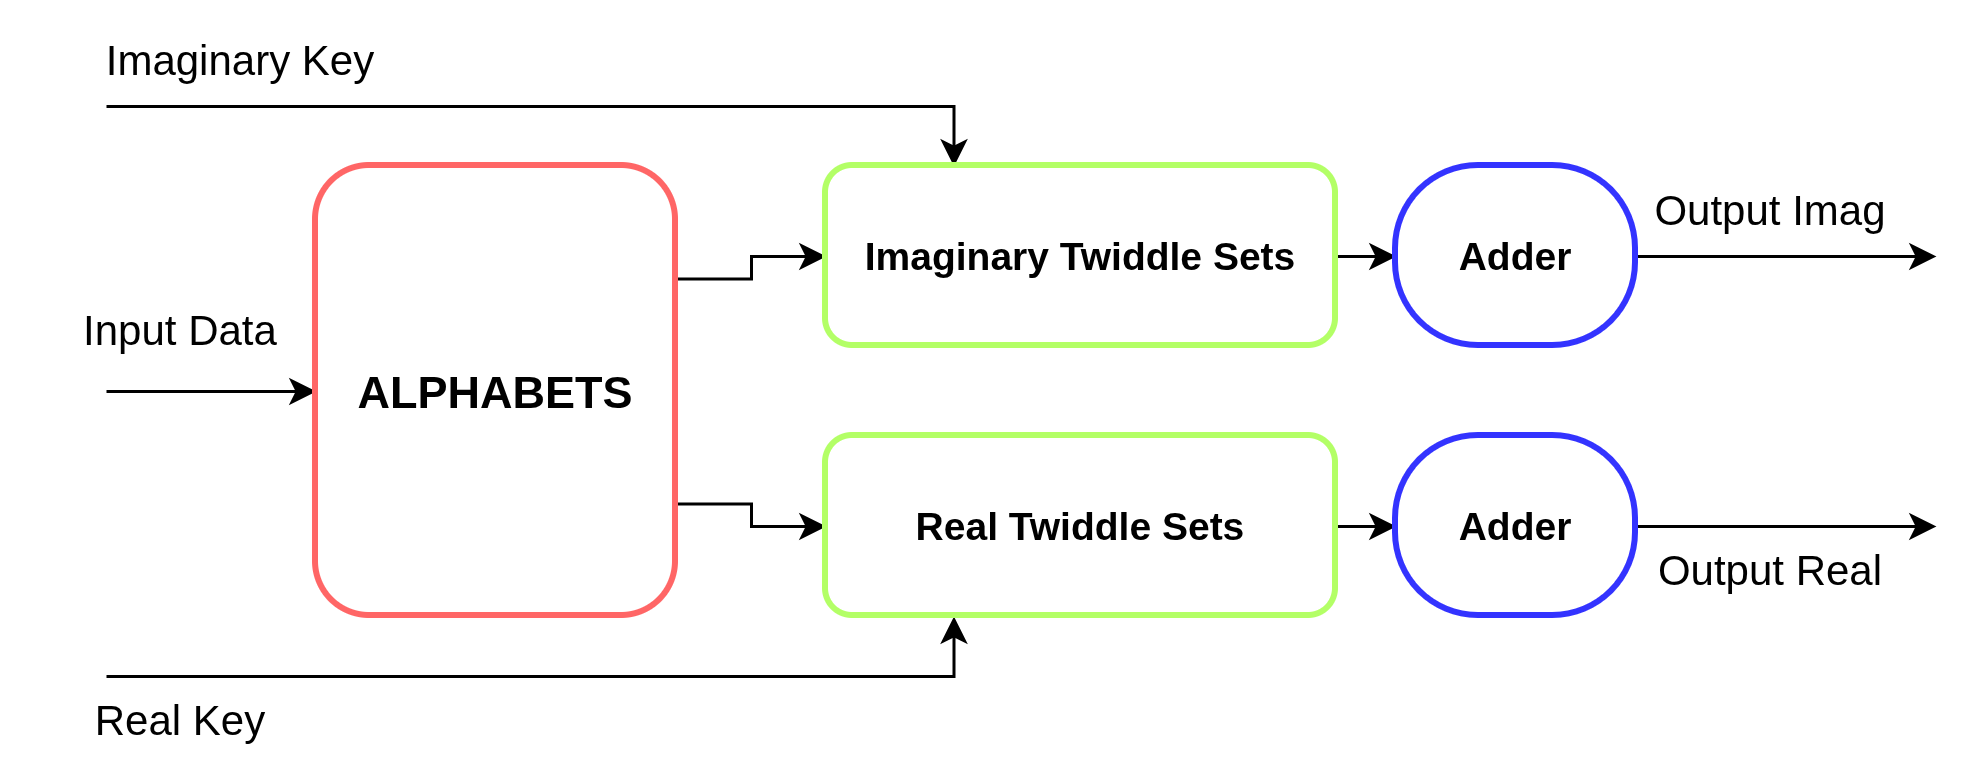

The diagram above was exported from draw.io. Its source (the exported page's mxGraphModel, read from the mxfile embedded in the PNG):
<mxGraphModel dx="1645" dy="829" grid="1" gridSize="10" guides="1" tooltips="1" connect="1" arrows="1" fold="1" page="0" pageScale="1" pageWidth="850" pageHeight="1100" math="0" shadow="0">
  <root>
    <mxCell id="0" />
    <mxCell id="1" parent="0" />
    <mxCell id="-tlXEd62eR7ANeK2-4ev-4" edge="1" parent="1" source="-tlXEd62eR7ANeK2-4ev-1" style="edgeStyle=orthogonalEdgeStyle;rounded=0;orthogonalLoop=1;jettySize=auto;html=1;exitX=1;exitY=0.25;exitDx=0;exitDy=0;entryX=0;entryY=0.5;entryDx=0;entryDy=0;" target="-tlXEd62eR7ANeK2-4ev-2">
      <mxGeometry relative="1" as="geometry" />
    </mxCell>
    <mxCell id="-tlXEd62eR7ANeK2-4ev-5" edge="1" parent="1" source="-tlXEd62eR7ANeK2-4ev-1" style="edgeStyle=orthogonalEdgeStyle;rounded=0;orthogonalLoop=1;jettySize=auto;html=1;exitX=1;exitY=0.75;exitDx=0;exitDy=0;entryX=0;entryY=0.5;entryDx=0;entryDy=0;" target="-tlXEd62eR7ANeK2-4ev-3">
      <mxGeometry relative="1" as="geometry" />
    </mxCell>
    <mxCell id="-tlXEd62eR7ANeK2-4ev-6" edge="1" parent="1" source="-tlXEd62eR7ANeK2-4ev-1" style="edgeStyle=orthogonalEdgeStyle;rounded=0;orthogonalLoop=1;jettySize=auto;html=1;exitX=0;exitY=0.5;exitDx=0;exitDy=0;endArrow=none;endFill=0;startArrow=classic;startFill=1;">
      <mxGeometry relative="1" as="geometry">
        <mxPoint x="120" y="325" as="targetPoint" />
      </mxGeometry>
    </mxCell>
    <mxCell id="-tlXEd62eR7ANeK2-4ev-1" parent="1" style="rounded=1;whiteSpace=wrap;html=1;strokeWidth=2;strokeColor=#FF6666;" value="&lt;font style=&quot;font-size: 15px;&quot;&gt;&lt;b&gt;ALPHABETS&lt;/b&gt;&lt;/font&gt;" vertex="1">
      <mxGeometry height="150" width="120" x="190" y="250" as="geometry" />
    </mxCell>
    <mxCell id="-tlXEd62eR7ANeK2-4ev-7" edge="1" parent="1" source="-tlXEd62eR7ANeK2-4ev-2" style="edgeStyle=orthogonalEdgeStyle;rounded=0;orthogonalLoop=1;jettySize=auto;html=1;exitX=0.25;exitY=0;exitDx=0;exitDy=0;jumpSize=7;endArrow=none;endFill=0;startArrow=classic;startFill=1;">
      <mxGeometry relative="1" as="geometry">
        <Array as="points">
          <mxPoint x="402.5" y="230" />
        </Array>
        <mxPoint x="120" y="230" as="targetPoint" />
      </mxGeometry>
    </mxCell>
    <mxCell id="-tlXEd62eR7ANeK2-4ev-11" edge="1" parent="1" source="-tlXEd62eR7ANeK2-4ev-2" style="edgeStyle=orthogonalEdgeStyle;rounded=0;orthogonalLoop=1;jettySize=auto;html=1;exitX=1;exitY=0.5;exitDx=0;exitDy=0;entryX=0;entryY=0.5;entryDx=0;entryDy=0;" target="-tlXEd62eR7ANeK2-4ev-9">
      <mxGeometry relative="1" as="geometry" />
    </mxCell>
    <mxCell id="-tlXEd62eR7ANeK2-4ev-2" parent="1" style="rounded=1;whiteSpace=wrap;html=1;strokeColor=#B3FF66;strokeWidth=2;" value="&lt;font style=&quot;font-size: 13px;&quot;&gt;&lt;b&gt;Imaginary Twiddle Sets&lt;/b&gt;&lt;/font&gt;" vertex="1">
      <mxGeometry height="60" width="170" x="360" y="250" as="geometry" />
    </mxCell>
    <mxCell id="-tlXEd62eR7ANeK2-4ev-8" edge="1" parent="1" source="-tlXEd62eR7ANeK2-4ev-3" style="edgeStyle=orthogonalEdgeStyle;rounded=0;orthogonalLoop=1;jettySize=auto;html=1;exitX=0.25;exitY=1;exitDx=0;exitDy=0;endArrow=none;endFill=0;startArrow=classic;startFill=1;">
      <mxGeometry relative="1" as="geometry">
        <Array as="points">
          <mxPoint x="402.5" y="420" />
          <mxPoint x="120" y="420" />
        </Array>
        <mxPoint x="120" y="420" as="targetPoint" />
      </mxGeometry>
    </mxCell>
    <mxCell id="-tlXEd62eR7ANeK2-4ev-12" edge="1" parent="1" source="-tlXEd62eR7ANeK2-4ev-3" style="edgeStyle=orthogonalEdgeStyle;rounded=0;orthogonalLoop=1;jettySize=auto;html=1;exitX=1;exitY=0.5;exitDx=0;exitDy=0;entryX=0;entryY=0.5;entryDx=0;entryDy=0;" target="-tlXEd62eR7ANeK2-4ev-10">
      <mxGeometry relative="1" as="geometry" />
    </mxCell>
    <mxCell id="-tlXEd62eR7ANeK2-4ev-3" parent="1" style="rounded=1;whiteSpace=wrap;html=1;strokeColor=#B3FF66;strokeWidth=2;" value="&lt;font style=&quot;font-size: 13px;&quot;&gt;&lt;b&gt;Real Twiddle Sets&lt;/b&gt;&lt;/font&gt;" vertex="1">
      <mxGeometry height="60" width="170" x="360" y="340" as="geometry" />
    </mxCell>
    <mxCell id="-tlXEd62eR7ANeK2-4ev-16" edge="1" parent="1" source="-tlXEd62eR7ANeK2-4ev-9" style="edgeStyle=orthogonalEdgeStyle;rounded=0;orthogonalLoop=1;jettySize=auto;html=1;exitX=1;exitY=0.5;exitDx=0;exitDy=0;">
      <mxGeometry relative="1" as="geometry">
        <mxPoint x="730" y="280" as="targetPoint" />
      </mxGeometry>
    </mxCell>
    <mxCell id="-tlXEd62eR7ANeK2-4ev-9" parent="1" style="rounded=1;whiteSpace=wrap;html=1;arcSize=46;strokeWidth=2;strokeColor=#3333FF;" value="&lt;font style=&quot;font-size: 13px;&quot;&gt;&lt;b&gt;Adder&lt;/b&gt;&lt;/font&gt;" vertex="1">
      <mxGeometry height="60" width="80" x="550" y="250" as="geometry" />
    </mxCell>
    <mxCell id="-tlXEd62eR7ANeK2-4ev-17" edge="1" parent="1" source="-tlXEd62eR7ANeK2-4ev-10" style="edgeStyle=orthogonalEdgeStyle;rounded=0;orthogonalLoop=1;jettySize=auto;html=1;exitX=1;exitY=0.5;exitDx=0;exitDy=0;">
      <mxGeometry relative="1" as="geometry">
        <mxPoint x="730" y="370" as="targetPoint" />
      </mxGeometry>
    </mxCell>
    <mxCell id="-tlXEd62eR7ANeK2-4ev-10" parent="1" style="rounded=1;whiteSpace=wrap;html=1;arcSize=46;strokeWidth=2;strokeColor=#3333FF;" value="&lt;font style=&quot;font-size: 13px;&quot;&gt;&lt;b&gt;Adder&lt;/b&gt;&lt;/font&gt;" vertex="1">
      <mxGeometry height="60" width="80" x="550" y="340" as="geometry" />
    </mxCell>
    <mxCell id="-tlXEd62eR7ANeK2-4ev-13" parent="1" style="text;html=1;whiteSpace=wrap;strokeColor=none;fillColor=none;align=center;verticalAlign=middle;rounded=0;" value="&lt;font style=&quot;font-size: 14px;&quot;&gt;Imaginary Key&lt;/font&gt;" vertex="1">
      <mxGeometry height="30" width="110" x="110" y="200" as="geometry" />
    </mxCell>
    <mxCell id="-tlXEd62eR7ANeK2-4ev-14" parent="1" style="text;html=1;whiteSpace=wrap;strokeColor=none;fillColor=none;align=center;verticalAlign=middle;rounded=0;" value="&lt;font style=&quot;font-size: 14px;&quot;&gt;Real Key&lt;/font&gt;" vertex="1">
      <mxGeometry height="30" width="110" x="90" y="420" as="geometry" />
    </mxCell>
    <mxCell id="-tlXEd62eR7ANeK2-4ev-15" parent="1" style="text;html=1;whiteSpace=wrap;strokeColor=none;fillColor=none;align=center;verticalAlign=middle;rounded=0;" value="&lt;font style=&quot;font-size: 14px;&quot;&gt;Input Data&lt;/font&gt;" vertex="1">
      <mxGeometry height="30" width="70" x="110" y="290" as="geometry" />
    </mxCell>
    <mxCell id="-tlXEd62eR7ANeK2-4ev-18" parent="1" style="text;html=1;whiteSpace=wrap;strokeColor=none;fillColor=none;align=center;verticalAlign=middle;rounded=0;" value="&lt;font style=&quot;font-size: 14px;&quot;&gt;Output Imag&lt;/font&gt;" vertex="1">
      <mxGeometry height="30" width="90" x="630" y="250" as="geometry" />
    </mxCell>
    <mxCell id="-tlXEd62eR7ANeK2-4ev-19" parent="1" style="text;html=1;whiteSpace=wrap;strokeColor=none;fillColor=none;align=center;verticalAlign=middle;rounded=0;" value="&lt;font style=&quot;font-size: 14px;&quot;&gt;Output Real&lt;/font&gt;" vertex="1">
      <mxGeometry height="30" width="90" x="630" y="370" as="geometry" />
    </mxCell>
  </root>
</mxGraphModel>